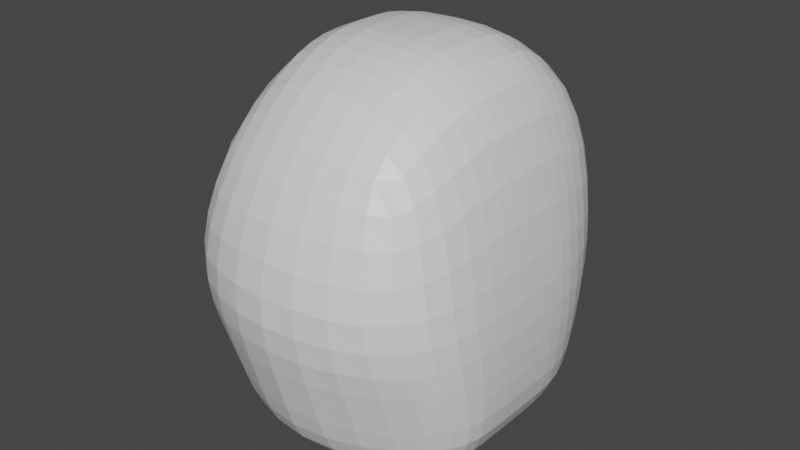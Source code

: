 # Source: low.blend  (saved by Blender 2.91.10; exported with 4.5.12 LTS)
import bpy
from mathutils import Matrix  # noqa: F401  (used for matrix-valued properties, if any)

bpy.ops.wm.read_factory_settings(use_empty=True)
scene = bpy.context.scene
scene.name = 'Scene'

# ---- collections
col_collection = bpy.data.collections.new('Collection'); scene.collection.children.link(col_collection)

# ---- materials (node trees are filled in below, after node groups)
mat_material = bpy.data.materials.new('Material')
mat_material.alpha_threshold = 0.0
mat_material.use_transparent_shadow = False
mat_material.line_color = (0.0, 0.0, 0.0, 1.0)

# ---- material node trees
mat_material.use_nodes = True; mat_material.node_tree.nodes.clear()
_N = mat_material.node_tree.nodes; _L = mat_material.node_tree.links
n0 = _N.new('ShaderNodeOutputMaterial'); n0.name = 'Material Output'; n0.location = (300, 300)
n1 = _N.new('ShaderNodeBsdfPrincipled'); n1.name = 'Principled BSDF'; n1.location = (10, 300)
n1.distribution = 'GGX'
n1.subsurface_method = 'BURLEY'
n1.inputs[2].default_value = 0.4
n1.inputs[3].default_value = 1.45
n1.inputs[27].default_value = (0.0, 0.0, 0.0, 1.0)
n1.inputs[28].default_value = 1.0
_L.new(n1.outputs[0], n0.inputs[0])
n0.is_active_output = True

# ---- world
world_world = bpy.data.worlds.new('World'); scene.world = world_world
world_world.use_nodes = True; world_world.node_tree.nodes.clear()
_N = world_world.node_tree.nodes; _L = world_world.node_tree.links
n0 = _N.new('ShaderNodeOutputWorld'); n0.name = 'World Output'; n0.location = (300, 300)
n1 = _N.new('ShaderNodeBackground'); n1.name = 'Background'; n1.location = (10, 300)
n1.inputs[0].default_value = (0.05088, 0.05088, 0.05088, 1.0)
_L.new(n1.outputs[0], n0.inputs[0])
n0.is_active_output = True
world_world.color = (0.05088, 0.05088, 0.05088)
world_world.use_sun_shadow = False
world_world.sun_shadow_jitter_overblur = 0.0

# ---- meshes
me_cube = bpy.data.meshes.new('Cube')
me_cube.from_pydata([(0.8258, 0.6445, 0.6719), (0.6315, 0.6202, -0.9968), (0.7331, -0.7448, 0.6035), (1.0, -0.5442, -1.0), (-0.8258, 0.6445, 0.6719), (-0.6315, 0.6202, -0.9968), (-0.7331, -0.7448, 0.6035), (-1.0, -0.5442, -1.0), (2.709e-17, 0.8797, -0.9082), (4.554e-17, -0.8759, 0.7949), (0.0, -1.0, -1.0), (6.072e-17, 0.8121, 0.7265), (0.8993, 0.7341, 0.03165), (-1.0, -1.0, 0.0), (1.0, -1.0, 0.0), (-0.8993, 0.7341, 0.03165), (0.0, 1.0, 0.0), (1.034e-32, -1.21, -4.655e-17), (0.7535, 0.7595, -0.4304), (1.0, -0.722, -0.5091), (-0.7535, 0.7595, -0.4304), (0.0, 1.0, -0.5), (2.024e-18, -1.091, -0.5091), (-1.0, -0.722, -0.5091), (-1.0, 0.3333, -1.0), (-1.0, -0.3333, -1.0), (0.8036, 0.3333, 1.0), (0.7737, -0.3333, 1.0), (-0.7737, -0.3333, 1.0), (-0.8036, 0.3333, 1.0), (1.0, -0.3333, -1.0), (1.0, 0.3333, -1.0), (0.0, 0.3333, -1.0), (0.0, -0.3333, -1.0), (1.214e-17, 0.3397, 1.041), (1.214e-17, -0.327, 1.041), (1.069, 0.3333, 0.0), (1.069, -0.3333, 0.0), (-1.069, -0.3333, 0.0), (-1.069, 0.3333, 0.0), (-1.069, -0.3333, -0.5), (-1.069, 0.3333, -0.5), (1.069, 0.3333, -0.5), (1.069, -0.3333, -0.5), (-1.0, 0.0, -1.0), (0.8247, 0.0, 1.0), (-0.8247, 0.0, 1.0), (1.0, 0.0, -1.0), (0.0, 0.0, -1.0), (1.214e-17, 0.00633, 1.041), (1.069, 0.0, 0.0), (-1.069, 0.0, 0.0), (-1.069, 0.0, -0.5), (1.069, 0.0, -0.5)], [], [(35, 28, 6, 9), (17, 9, 6, 13), (39, 29, 4, 15), (33, 30, 3, 10), (37, 27, 2, 14), (16, 11, 0, 12), (15, 4, 11, 16), (25, 33, 10, 7), (14, 2, 9, 17), (27, 35, 9, 2), (19, 14, 17, 22), (20, 15, 16, 21), (21, 16, 12, 18), (43, 37, 14, 19), (41, 39, 15, 20), (22, 17, 13, 23), (10, 22, 23, 7), (24, 41, 20, 5), (30, 43, 19, 3), (8, 21, 18, 1), (5, 20, 21, 8), (3, 19, 22, 10), (1, 18, 42, 31), (47, 53, 43, 30), (7, 23, 40, 25), (44, 52, 41, 24), (23, 13, 38, 40), (52, 51, 39, 41), (18, 12, 36, 42), (53, 50, 37, 43), (0, 11, 34, 26), (45, 49, 35, 27), (5, 8, 32, 24), (44, 48, 33, 25), (12, 0, 26, 36), (50, 45, 27, 37), (8, 1, 31, 32), (48, 47, 30, 33), (13, 6, 28, 38), (51, 46, 29, 39), (11, 4, 29, 34), (49, 46, 28, 35), (34, 29, 46, 49), (38, 28, 46, 51), (32, 31, 47, 48), (36, 26, 45, 50), (24, 32, 48, 44), (26, 34, 49, 45), (42, 36, 50, 53), (40, 38, 51, 52), (25, 40, 52, 44), (31, 42, 53, 47)])
_uv = me_cube.uv_layers.new(name='UVMap')
_uv.uv.foreach_set('vector', [0.75, 0.6667, 0.875, 0.6667, 0.875, 0.75, 0.75, 0.75, 0.5, 0.875, 0.625, 0.875, 0.625, 1.0, 0.5, 1.0, 0.5, 0.1667, 0.625, 0.1667, 0.625, 0.25, 0.5, 0.25, 0.25, 0.6667, 0.375, 0.6667, 0.375, 0.75, 0.25, 0.75, 0.5, 0.6667, 0.625, 0.6667, 0.625, 0.75, 0.5, 0.75, 0.5, 0.375, 0.625, 0.375, 0.625, 0.5, 0.5, 0.5, 0.5, 0.25, 0.625, 0.25, 0.625, 0.375, 0.5, 0.375, 0.125, 0.6667, 0.25, 0.6667, 0.25, 0.75, 0.125, 0.75, 0.5, 0.75, 0.625, 0.75, 0.625, 0.875, 0.5, 0.875, 0.625, 0.6667, 0.75, 0.6667, 0.75, 0.75, 0.625, 0.75, 0.4375, 0.75, 0.5, 0.75, 0.5, 0.875, 0.4375, 0.875, 0.4375, 0.25, 0.5, 0.25, 0.5, 0.375, 0.4375, 0.375, 0.4375, 0.375, 0.5, 0.375, 0.5, 0.5, 0.4375, 0.5, 0.4375, 0.6667, 0.5, 0.6667, 0.5, 0.75, 0.4375, 0.75, 0.4375, 0.1667, 0.5, 0.1667, 0.5, 0.25, 0.4375, 0.25, 0.4375, 0.875, 0.5, 0.875, 0.5, 1.0, 0.4375, 1.0, 0.375, 0.875, 0.4375, 0.875, 0.4375, 1.0, 0.375, 1.0, 0.375, 0.1667, 0.4375, 0.1667, 0.4375, 0.25, 0.375, 0.25, 0.375, 0.6667, 0.4375, 0.6667, 0.4375, 0.75, 0.375, 0.75, 0.375, 0.375, 0.4375, 0.375, 0.4375, 0.5, 0.375, 0.5, 0.375, 0.25, 0.4375, 0.25, 0.4375, 0.375, 0.375, 0.375, 0.375, 0.75, 0.4375, 0.75, 0.4375, 0.875, 0.375, 0.875, 0.375, 0.5, 0.4375, 0.5, 0.4375, 0.5833, 0.375, 0.5833, 0.375, 0.625, 0.4375, 0.625, 0.4375, 0.6667, 0.375, 0.6667, 0.375, 0.0, 0.4375, 0.0, 0.4375, 0.08333, 0.375, 0.08333, 0.375, 0.125, 0.4375, 0.125, 0.4375, 0.1667, 0.375, 0.1667, 0.4375, 0.0, 0.5, 0.0, 0.5, 0.08333, 0.4375, 0.08333, 0.4375, 0.125, 0.5, 0.125, 0.5, 0.1667, 0.4375, 0.1667, 0.4375, 0.5, 0.5, 0.5, 0.5, 0.5833, 0.4375, 0.5833, 0.4375, 0.625, 0.5, 0.625, 0.5, 0.6667, 0.4375, 0.6667, 0.625, 0.5, 0.75, 0.5, 0.75, 0.5833, 0.625, 0.5833, 0.625, 0.625, 0.75, 0.625, 0.75, 0.6667, 0.625, 0.6667, 0.125, 0.5, 0.25, 0.5, 0.25, 0.5833, 0.125, 0.5833, 0.125, 0.625, 0.25, 0.625, 0.25, 0.6667, 0.125, 0.6667, 0.5, 0.5, 0.625, 0.5, 0.625, 0.5833, 0.5, 0.5833, 0.5, 0.625, 0.625, 0.625, 0.625, 0.6667, 0.5, 0.6667, 0.25, 0.5, 0.375, 0.5, 0.375, 0.5833, 0.25, 0.5833, 0.25, 0.625, 0.375, 0.625, 0.375, 0.6667, 0.25, 0.6667, 0.5, 0.0, 0.625, 0.0, 0.625, 0.08333, 0.5, 0.08333, 0.5, 0.125, 0.625, 0.125, 0.625, 0.1667, 0.5, 0.1667, 0.75, 0.5, 0.875, 0.5, 0.875, 0.5833, 0.75, 0.5833, 0.75, 0.625, 0.875, 0.625, 0.875, 0.6667, 0.75, 0.6667, 0.75, 0.5833, 0.875, 0.5833, 0.875, 0.625, 0.75, 0.625, 0.5, 0.08333, 0.625, 0.08333, 0.625, 0.125, 0.5, 0.125, 0.25, 0.5833, 0.375, 0.5833, 0.375, 0.625, 0.25, 0.625, 0.5, 0.5833, 0.625, 0.5833, 0.625, 0.625, 0.5, 0.625, 0.125, 0.5833, 0.25, 0.5833, 0.25, 0.625, 0.125, 0.625, 0.625, 0.5833, 0.75, 0.5833, 0.75, 0.625, 0.625, 0.625, 0.4375, 0.5833, 0.5, 0.5833, 0.5, 0.625, 0.4375, 0.625, 0.4375, 0.08333, 0.5, 0.08333, 0.5, 0.125, 0.4375, 0.125, 0.375, 0.08333, 0.4375, 0.08333, 0.4375, 0.125, 0.375, 0.125, 0.375, 0.5833, 0.4375, 0.5833, 0.4375, 0.625, 0.375, 0.625])
me_cube.materials.append(mat_material)
me_cube.use_remesh_preserve_volume = False
me_cube.use_remesh_preserve_attributes = False
me_cube.use_mirror_vertex_groups = False
me_cube.update()

# ---- objects
ob_cube = bpy.data.objects.new('Cube', me_cube)

# ---- transforms, parenting, visibility, modifiers, constraints
ob_cube.location = (0.0, 0.0, 0.0)
ob_cube.scale = (0.7524, 1.0, 1.0)
ob_cube.lock_rotations_4d = False
ob_cube.empty_display_type = 'ARROWS'
ob_cube.lineart.crease_threshold = 0.0
_m = ob_cube.modifiers.new('Subdivision', 'SUBSURF')
_m.uv_smooth = 'PRESERVE_CORNERS'

# ---- collection membership
col_collection.objects.link(ob_cube)

# ---- scene / render settings (as saved in the file)
scene.frame_start = 1; scene.frame_end = 250; scene.frame_set(1)
scene.render.engine = 'BLENDER_EEVEE_NEXT'
scene.cycles.use_denoising = False
scene.cycles.samples = 128
scene.cycles.sampling_pattern = 'TABULATED_SOBOL'
scene.cycles.use_adaptive_sampling = False
scene.cycles.use_light_tree = False
scene.view_settings.view_transform = 'Filmic'
bpy.context.view_layer.update()

# ---- added for rendering (the .blend has no active camera and no usable light): camera, sun
cam_auto = bpy.data.cameras.new('AutoCamera')
cam_auto.lens = 50.0
cam_auto.sensor_width = 36.0
cam_auto.clip_end = 1000.0
ob_auto_camera = bpy.data.objects.new('AutoCamera', cam_auto)
scene.collection.objects.link(ob_auto_camera)
ob_auto_camera.location = (3.15631, -3.8924, 2.54562)
ob_auto_camera.rotation_euler = (1.09748, -7.21219e-08, 0.694738)
scene.camera = ob_auto_camera
light_auto_sun = bpy.data.lights.new('AutoSun', 'SUN')
light_auto_sun.energy = 3.0
light_auto_sun.angle = 0.0523599
ob_auto_sun = bpy.data.objects.new('AutoSun', light_auto_sun)
scene.collection.objects.link(ob_auto_sun)
ob_auto_sun.rotation_euler = (0.872665, 0.174533, 0.523599)
bpy.context.view_layer.update()
